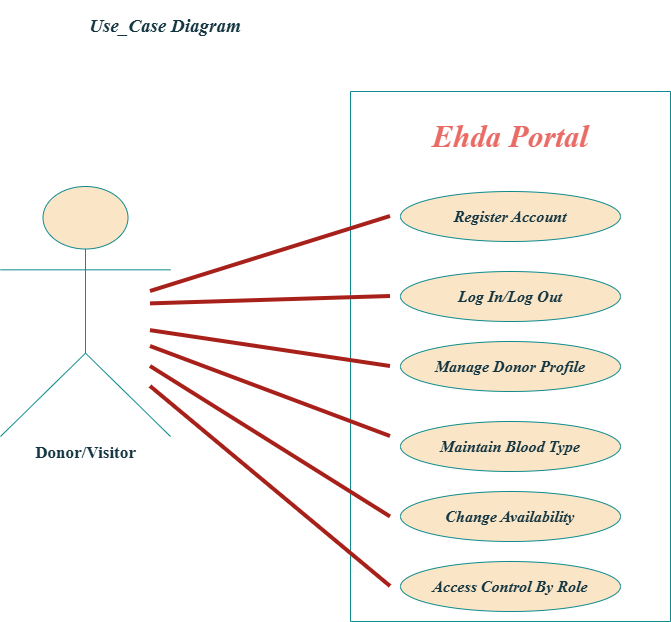

The diagram above was exported from draw.io. Its source (the exported page's mxGraphModel, read from the mxfile embedded in the PNG):
<mxGraphModel dx="2262" dy="902" grid="1" gridSize="10" guides="1" tooltips="1" connect="1" arrows="1" fold="1" page="1" pageScale="1" pageWidth="850" pageHeight="1100" math="0" shadow="0" adaptiveColors="none">
  <root>
    <mxCell id="0" />
    <mxCell id="1" parent="0" />
    <mxCell id="esBfNJ9uuU2-dgrO8gB9-1" parent="1" style="swimlane;startSize=0;hachureGap=4;fontFamily=Architects Daughter;fontSource=https%3A%2F%2Ffonts.googleapis.com%2Fcss%3Ffamily%3DArchitects%2BDaughter;html=1;rounded=1;labelBackgroundColor=none;fillColor=#FAE5C7;strokeColor=#0F8B8D;fontColor=#143642;" value="" vertex="1">
      <mxGeometry height="530" width="320" x="440" y="125" as="geometry">
        <mxRectangle height="40" width="50" x="620" y="20" as="alternateBounds" />
      </mxGeometry>
    </mxCell>
    <mxCell id="esBfNJ9uuU2-dgrO8gB9-8" parent="esBfNJ9uuU2-dgrO8gB9-1" style="ellipse;whiteSpace=wrap;html=1;hachureGap=4;fontFamily=Architects Daughter;fontSource=https%3A%2F%2Ffonts.googleapis.com%2Fcss%3Ffamily%3DArchitects%2BDaughter;rounded=1;labelBackgroundColor=none;fillColor=#FAE5C7;strokeColor=#0F8B8D;fontColor=#143642;" value="&lt;i&gt;&lt;b&gt;&lt;font style=&quot;font-size: 16px;&quot; face=&quot;Times New Roman&quot;&gt;Register Account&lt;/font&gt;&lt;/b&gt;&lt;/i&gt;" vertex="1">
      <mxGeometry height="50" width="220" x="50" y="100" as="geometry" />
    </mxCell>
    <mxCell id="esBfNJ9uuU2-dgrO8gB9-11" parent="esBfNJ9uuU2-dgrO8gB9-1" style="ellipse;whiteSpace=wrap;html=1;hachureGap=4;fontFamily=Architects Daughter;fontSource=https%3A%2F%2Ffonts.googleapis.com%2Fcss%3Ffamily%3DArchitects%2BDaughter;rounded=1;labelBackgroundColor=none;fillColor=#FAE5C7;strokeColor=#0F8B8D;fontColor=#143642;" value="&lt;font style=&quot;font-size: 16px;&quot; face=&quot;Times New Roman&quot;&gt;&lt;i&gt;&lt;b&gt;Log In/Log Out&lt;/b&gt;&lt;/i&gt;&lt;/font&gt;" vertex="1">
      <mxGeometry height="50" width="220" x="50" y="180" as="geometry" />
    </mxCell>
    <mxCell id="esBfNJ9uuU2-dgrO8gB9-12" parent="esBfNJ9uuU2-dgrO8gB9-1" style="ellipse;whiteSpace=wrap;html=1;hachureGap=4;fontFamily=Architects Daughter;fontSource=https%3A%2F%2Ffonts.googleapis.com%2Fcss%3Ffamily%3DArchitects%2BDaughter;rounded=1;labelBackgroundColor=none;fillColor=#FAE5C7;strokeColor=#0F8B8D;fontColor=#143642;" value="&lt;i&gt;&lt;b&gt;&lt;font style=&quot;font-size: 16px;&quot; face=&quot;Times New Roman&quot;&gt;Manage Donor Profile&lt;/font&gt;&lt;/b&gt;&lt;/i&gt;" vertex="1">
      <mxGeometry height="50" width="220" x="50" y="250" as="geometry" />
    </mxCell>
    <mxCell id="esBfNJ9uuU2-dgrO8gB9-13" parent="esBfNJ9uuU2-dgrO8gB9-1" style="ellipse;whiteSpace=wrap;html=1;hachureGap=4;fontFamily=Architects Daughter;fontSource=https%3A%2F%2Ffonts.googleapis.com%2Fcss%3Ffamily%3DArchitects%2BDaughter;rounded=1;labelBackgroundColor=none;fillColor=#FAE5C7;strokeColor=#0F8B8D;fontColor=#143642;" value="&lt;font style=&quot;font-size: 16px;&quot; face=&quot;Times New Roman&quot;&gt;&lt;i&gt;&lt;b&gt;Maintain Blood Type&lt;/b&gt;&lt;/i&gt;&lt;/font&gt;" vertex="1">
      <mxGeometry height="50" width="220" x="50" y="330" as="geometry" />
    </mxCell>
    <mxCell id="esBfNJ9uuU2-dgrO8gB9-15" parent="esBfNJ9uuU2-dgrO8gB9-1" style="ellipse;whiteSpace=wrap;html=1;hachureGap=4;fontFamily=Architects Daughter;fontSource=https%3A%2F%2Ffonts.googleapis.com%2Fcss%3Ffamily%3DArchitects%2BDaughter;rounded=1;labelBackgroundColor=none;fillColor=#FAE5C7;strokeColor=#0F8B8D;fontColor=#143642;" value="&lt;i&gt;&lt;b&gt;&lt;font style=&quot;font-size: 16px;&quot; face=&quot;Times New Roman&quot;&gt;Change Availability&lt;/font&gt;&lt;/b&gt;&lt;/i&gt;" vertex="1">
      <mxGeometry height="50" width="220" x="50" y="400" as="geometry" />
    </mxCell>
    <mxCell id="esBfNJ9uuU2-dgrO8gB9-16" parent="esBfNJ9uuU2-dgrO8gB9-1" style="ellipse;whiteSpace=wrap;html=1;hachureGap=4;fontFamily=Architects Daughter;fontSource=https%3A%2F%2Ffonts.googleapis.com%2Fcss%3Ffamily%3DArchitects%2BDaughter;rounded=1;labelBackgroundColor=none;fillColor=#FAE5C7;strokeColor=#0F8B8D;fontColor=#143642;" value="&lt;b&gt;&lt;font style=&quot;font-size: 16px;&quot; face=&quot;Times New Roman&quot;&gt;&lt;i&gt;Access Control By Role&lt;/i&gt;&lt;/font&gt;&lt;/b&gt;" vertex="1">
      <mxGeometry height="50" width="220" x="50" y="470" as="geometry" />
    </mxCell>
    <mxCell id="esBfNJ9uuU2-dgrO8gB9-17" parent="esBfNJ9uuU2-dgrO8gB9-1" style="text;html=1;whiteSpace=wrap;strokeColor=none;fillColor=none;align=center;verticalAlign=middle;rounded=1;fontFamily=Architects Daughter;fontSource=https%3A%2F%2Ffonts.googleapis.com%2Fcss%3Ffamily%3DArchitects%2BDaughter;labelBackgroundColor=none;fontColor=#143642;" value="&lt;h1&gt;&lt;i&gt;&lt;b&gt;&lt;font style=&quot;color: rgb(234, 107, 102); font-size: 31px;&quot; face=&quot;Times New Roman&quot;&gt;Ehda Portal&lt;/font&gt;&lt;/b&gt;&lt;/i&gt;&lt;/h1&gt;" vertex="1">
      <mxGeometry height="30" width="170" x="75" y="30" as="geometry" />
    </mxCell>
    <mxCell id="esBfNJ9uuU2-dgrO8gB9-4" parent="1" style="shape=umlActor;verticalLabelPosition=bottom;verticalAlign=top;html=1;outlineConnect=0;hachureGap=4;fontFamily=Architects Daughter;fontSource=https%3A%2F%2Ffonts.googleapis.com%2Fcss%3Ffamily%3DArchitects%2BDaughter;rounded=1;labelBackgroundColor=none;fillColor=#FAE5C7;strokeColor=#0F8B8D;fontColor=#143642;" value="&lt;font face=&quot;Times New Roman&quot; style=&quot;font-size: 17px;&quot;&gt;&lt;b&gt;Donor/Visitor&lt;/b&gt;&lt;/font&gt;&lt;div&gt;&lt;br&gt;&lt;/div&gt;" vertex="1">
      <mxGeometry height="250" width="170" x="90" y="220" as="geometry" />
    </mxCell>
    <mxCell id="esBfNJ9uuU2-dgrO8gB9-27" edge="1" parent="1" style="endArrow=none;html=1;rounded=1;hachureGap=4;fontFamily=Architects Daughter;fontSource=https%3A%2F%2Ffonts.googleapis.com%2Fcss%3Ffamily%3DArchitects%2BDaughter;strokeWidth=4;labelBackgroundColor=none;strokeColor=#A8201A;fontColor=default;" value="">
      <mxGeometry height="50" relative="1" width="50" as="geometry">
        <mxPoint x="240" y="325" as="sourcePoint" />
        <mxPoint x="480" y="250" as="targetPoint" />
      </mxGeometry>
    </mxCell>
    <mxCell id="esBfNJ9uuU2-dgrO8gB9-28" edge="1" parent="1" style="endArrow=none;html=1;rounded=1;hachureGap=4;fontFamily=Architects Daughter;fontSource=https%3A%2F%2Ffonts.googleapis.com%2Fcss%3Ffamily%3DArchitects%2BDaughter;strokeWidth=4;labelBackgroundColor=none;strokeColor=#A8201A;fontColor=default;" value="">
      <mxGeometry height="50" relative="1" width="50" as="geometry">
        <mxPoint x="239.99999999999977" y="337.38461538461524" as="sourcePoint" />
        <mxPoint x="480" y="330" as="targetPoint" />
      </mxGeometry>
    </mxCell>
    <mxCell id="esBfNJ9uuU2-dgrO8gB9-29" edge="1" parent="1" style="endArrow=none;html=1;rounded=1;hachureGap=4;fontFamily=Architects Daughter;fontSource=https%3A%2F%2Ffonts.googleapis.com%2Fcss%3Ffamily%3DArchitects%2BDaughter;strokeWidth=4;labelBackgroundColor=none;strokeColor=#A8201A;fontColor=default;" value="">
      <mxGeometry height="50" relative="1" width="50" as="geometry">
        <mxPoint x="240" y="364.1576923076922" as="sourcePoint" />
        <mxPoint x="480" y="400" as="targetPoint" />
      </mxGeometry>
    </mxCell>
    <mxCell id="esBfNJ9uuU2-dgrO8gB9-30" edge="1" parent="1" style="endArrow=none;html=1;rounded=1;hachureGap=4;fontFamily=Architects Daughter;fontSource=https%3A%2F%2Ffonts.googleapis.com%2Fcss%3Ffamily%3DArchitects%2BDaughter;strokeWidth=4;labelBackgroundColor=none;strokeColor=#A8201A;fontColor=default;" value="">
      <mxGeometry height="50" relative="1" width="50" as="geometry">
        <mxPoint x="239.99999999999977" y="379.99538461538475" as="sourcePoint" />
        <mxPoint x="480" y="470" as="targetPoint" />
      </mxGeometry>
    </mxCell>
    <mxCell id="esBfNJ9uuU2-dgrO8gB9-31" edge="1" parent="1" style="endArrow=none;html=1;rounded=1;hachureGap=4;fontFamily=Architects Daughter;fontSource=https%3A%2F%2Ffonts.googleapis.com%2Fcss%3Ffamily%3DArchitects%2BDaughter;strokeWidth=4;labelBackgroundColor=none;strokeColor=#A8201A;fontColor=default;" value="">
      <mxGeometry height="50" relative="1" width="50" as="geometry">
        <mxPoint x="240" y="400" as="sourcePoint" />
        <mxPoint x="480" y="550.46" as="targetPoint" />
      </mxGeometry>
    </mxCell>
    <mxCell id="esBfNJ9uuU2-dgrO8gB9-32" edge="1" parent="1" style="endArrow=none;html=1;rounded=1;hachureGap=4;fontFamily=Architects Daughter;fontSource=https%3A%2F%2Ffonts.googleapis.com%2Fcss%3Ffamily%3DArchitects%2BDaughter;strokeWidth=4;labelBackgroundColor=none;strokeColor=#A8201A;fontColor=default;" value="">
      <mxGeometry height="50" relative="1" width="50" as="geometry">
        <mxPoint x="240" y="420" as="sourcePoint" />
        <mxPoint x="480" y="620" as="targetPoint" />
      </mxGeometry>
    </mxCell>
    <mxCell id="esBfNJ9uuU2-dgrO8gB9-33" parent="1" style="text;html=1;whiteSpace=wrap;strokeColor=none;fillColor=none;align=center;verticalAlign=middle;rounded=1;fontFamily=Architects Daughter;fontSource=https%3A%2F%2Ffonts.googleapis.com%2Fcss%3Ffamily%3DArchitects%2BDaughter;labelBackgroundColor=none;fontColor=#143642;" value="&lt;h2&gt;&lt;b&gt;&lt;i&gt;&lt;font face=&quot;Times New Roman&quot; style=&quot;font-size: 19px;&quot;&gt;Use_Case Diagram&lt;/font&gt;&lt;/i&gt;&lt;/b&gt;&lt;/h2&gt;" vertex="1">
      <mxGeometry height="40" width="310" x="100" y="40" as="geometry" />
    </mxCell>
  </root>
</mxGraphModel>